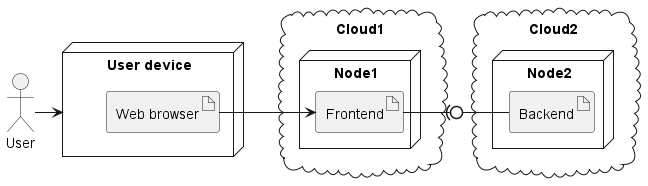

The diagram above was rendered by PlantUML. Its source (embedded in the PNG):
@startuml
actor User
node UserDevice as "User device"{
  artifact WebBrowser as "Web browser"	
}

cloud c1 as "Cloud1" {
  node Node1{
    artifact Frontend
  }
}

cloud c2 as "Cloud2"{ 
  node Node2 {
    artifact Backend
  }
}

User -> UserDevice
WebBrowser -> Frontend
(Frontend) -r(0- Backend
@enduml